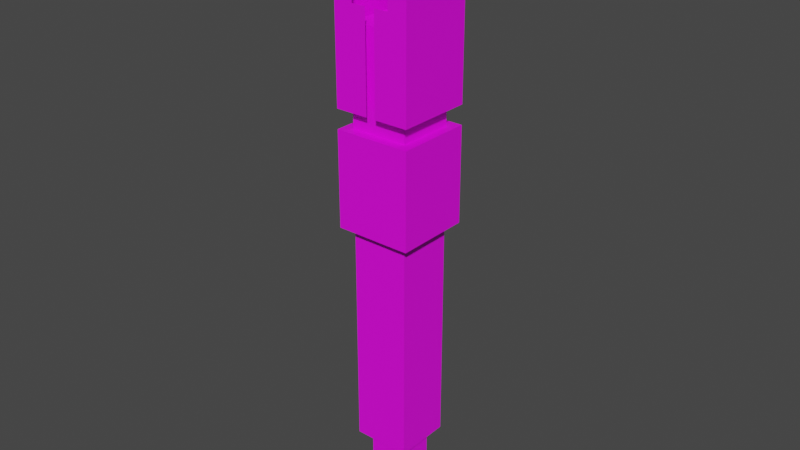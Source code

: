# Source: cal_kestis.blend  (saved by Blender 3.3.6; exported with 4.5.12 LTS)
import bpy
from mathutils import Matrix  # noqa: F401  (used for matrix-valued properties, if any)

bpy.ops.wm.read_factory_settings(use_empty=True)
scene = bpy.context.scene
scene.name = 'Scene'

# ---- collections
col_collection = bpy.data.collections.new('Collection'); scene.collection.children.link(col_collection)

# ---- images (referenced by path relative to the original .blend; pixels are not part of the script)
import os
ASSET_DIR = os.environ.get("B2B_ASSET_DIR", "")  # directory of the original .blend (textures are referenced by path, not embedded)
HERE = os.path.dirname(os.path.abspath(__file__))  # packed textures are extracted next to this script under _unpacked/

def load_image(name, relpath, width, height, colorspace="sRGB"):
    """Load a texture the original file referenced (path relative to the .blend, or extracted next to this script)."""
    p = next((c for c in (os.path.join(HERE, relpath), os.path.join(ASSET_DIR, relpath)) if relpath and os.path.exists(c)), "")
    if p:
        img = bpy.data.images.load(p, check_existing=True)
        img.name = name
    else:  # same state as the original file: an image datablock whose file is absent (Cycles renders it pink)
        img = bpy.data.images.new(name, width, height)
        img.source = "FILE"
        img.filepath = "//" + (relpath or name)
    img.colorspace_settings.name = colorspace
    return img
img_calsaberlayout_png = load_image('calSaberLayout.png', 'calSaberLayout.png', 1024, 1024, 'sRGB')

# ---- materials (node trees are filled in below, after node groups)
mat_mat_diffuse_cutout = bpy.data.materials.new('MAT_DIFFUSE_CUTOUT')
mat_mat_diffuse_cutout.use_transparent_shadow = False

# ---- material node trees
mat_mat_diffuse_cutout.use_nodes = True; mat_mat_diffuse_cutout.node_tree.nodes.clear()
_N = mat_mat_diffuse_cutout.node_tree.nodes; _L = mat_mat_diffuse_cutout.node_tree.links
n0 = _N.new('ShaderNodeBsdfPrincipled'); n0.name = 'Principled BSDF'; n0.location = (10, 300)
n0.distribution = 'GGX'
n0.subsurface_method = 'BURLEY'
n0.inputs[3].default_value = 1.45
n0.inputs[27].default_value = (0.0, 0.0, 0.0, 1.0)
n0.inputs[28].default_value = 1.0
n1 = _N.new('ShaderNodeOutputMaterial'); n1.name = 'Material Output'; n1.location = (300, 300)
n2 = _N.new('ShaderNodeTexImage'); n2.name = 'Image Texture'; n2.location = (-280, 280)
n2.image = img_calsaberlayout_png
n2.interpolation = 'Closest'
_L.new(n0.outputs[0], n1.inputs[0])
_L.new(n2.outputs[0], n0.inputs[0])
n1.is_active_output = True

# ---- world
world_world = bpy.data.worlds.new('World'); scene.world = world_world
world_world.use_nodes = True; world_world.node_tree.nodes.clear()
_N = world_world.node_tree.nodes; _L = world_world.node_tree.links
n0 = _N.new('ShaderNodeOutputWorld'); n0.name = 'World Output'; n0.location = (300, 300)
n1 = _N.new('ShaderNodeBackground'); n1.name = 'Background'; n1.location = (10, 300)
n1.inputs[0].default_value = (0.05088, 0.05088, 0.05088, 1.0)
_L.new(n1.outputs[0], n0.inputs[0])
n0.is_active_output = True
world_world.color = (0.05088, 0.05088, 0.05088)
world_world.use_sun_shadow = False
world_world.sun_shadow_jitter_overblur = 0.0

# ---- meshes
me_cube_002 = bpy.data.meshes.new('Cube.002')
me_cube_002.from_pydata([(-1.024, -1.024, -6.145), (-1.024, -1.024, 2.048), (-1.024, 1.024, -6.145), (-1.024, 1.024, 2.048), (1.024, -1.024, -6.145), (1.024, -1.024, 2.048), (1.024, 1.024, -6.145), (1.024, 1.024, 2.048)], [], [(3, 7, 6, 2), (7, 5, 4, 6), (5, 1, 0, 4), (6, 4, 0, 2), (1, 3, 2, 0)])
_uv = me_cube_002.uv_layers.new(name='UVMap')
_uv.uv.foreach_set('vector', [0.5156, 0.7188, 0.4688, 0.7188, 0.4688, 0.5312, 0.5156, 0.5312, 0.4688, 0.7188, 0.4219, 0.7188, 0.4219, 0.5312, 0.4688, 0.5312, 0.4219, 0.7188, 0.375, 0.7188, 0.375, 0.5312, 0.4219, 0.5312, 0.5156, 0.4844, 0.5625, 0.4844, 0.5625, 0.5312, 0.5156, 0.5312, 0.5625, 0.7188, 0.5156, 0.7188, 0.5156, 0.5312, 0.5625, 0.5312])
me_cube_002.materials.append(mat_mat_diffuse_cutout)
me_cube_002.use_remesh_fix_poles = True
me_cube_002.use_remesh_preserve_attributes = False
me_cube_002.use_mirror_vertex_groups = False
me_cube_002.update()
me_cube_004 = bpy.data.meshes.new('Cube.004')
me_cube_004.from_pydata([(-0.6259, -0.6259, -1.669), (-0.6259, -0.6259, 0.0), (-0.6259, 0.6259, -1.669), (-0.6259, 0.6259, 0.0), (0.6259, -0.6259, -1.669), (0.6259, -0.6259, 0.0), (0.6259, 0.6259, -1.669), (0.6259, 0.6259, 0.0), (0.8346, -0.8346, 2.504), (0.8346, -0.8346, -1.669), (0.8346, 0.8346, 2.504), (0.8346, 0.8346, -1.669), (-0.8346, -0.8346, -1.669), (-0.8346, -0.8346, 2.504), (-0.8346, 0.8346, -1.669), (-0.8346, 0.8346, 2.504), (0.4173, -0.8346, 2.504), (0.4173, -0.8346, -1.669), (0.4173, 0.8346, 2.504), (0.4173, 0.8346, -1.669), (-0.4173, -0.8346, -1.669), (-0.4173, -0.8346, 2.504), (-0.4173, 0.8346, -1.669), (-0.4173, 0.8346, 2.504), (0.4173, 0.8346, 0.4173), (0.4173, -0.8346, 0.4173), (-0.4173, 0.8346, 0.4173), (-0.4173, -0.8346, 0.4173), (-0.1043, 0.8346, 0.4173), (-0.1043, -0.8346, 0.4173), (-0.1043, 0.8346, -1.669), (-0.1043, -0.8346, -1.669), (0.1043, 0.8346, 0.4173), (0.1043, -0.8346, 0.4173), (0.1043, -0.8346, -1.669), (0.1043, 0.8346, -1.669)], [], [(3, 7, 6, 2), (7, 5, 4, 6), (5, 1, 0, 4), (3, 1, 5, 7), (9, 11, 10, 8), (12, 20, 27), (13, 15, 14, 12), (13, 12, 27, 21), (15, 23, 26), (11, 19, 24), (20, 31, 29, 27), (25, 33, 34, 17), (24, 19, 35, 32), (9, 8, 16, 25), (26, 28, 30, 22), (14, 15, 26, 22), (17, 9, 25), (10, 11, 24, 18), (1, 3, 2, 0)])
_uv = me_cube_004.uv_layers.new(name='UVMap')
_uv.uv.foreach_set('vector', [0.4844, 0.9062, 0.4375, 0.9062, 0.4375, 0.8438, 0.4844, 0.8438, 0.4375, 0.9062, 0.3906, 0.9062, 0.3906, 0.8438, 0.4375, 0.8438, 0.3906, 0.9062, 0.3438, 0.9062, 0.3438, 0.8438, 0.3906, 0.8438, 0.3438, 0.9531, 0.3438, 0.9062, 0.3906, 0.9062, 0.3906, 0.9531, 0.1875, 0.8438, 0.25, 0.8438, 0.25, 1.0, 0.1875, 1.0, 0.09375, 0.8438, 0.1094, 0.8438, 0.1094, 0.9219, 0.09375, 1.0, 0.03125, 1.0, 0.03125, 0.8438, 0.09375, 0.8438, 0.09375, 1.0, 0.09375, 0.8438, 0.1094, 0.9219, 0.1094, 1.0, 0.03125, 1.0, 0.01562, 1.0, 0.01562, 0.9219, 0.25, 0.8438, 0.2656, 0.8438, 0.2656, 0.9219, 0.1094, 0.8438, 0.125, 0.8438, 0.125, 0.9219, 0.1094, 0.9219, 0.1719, 0.9219, 0.1562, 0.9219, 0.1562, 0.8438, 0.1719, 0.8438, 0.2656, 0.9219, 0.2656, 0.8438, 0.2812, 0.8438, 0.2812, 0.9219, 0.1875, 0.8438, 0.1875, 1.0, 0.1719, 1.0, 0.1719, 0.9219, 0.01562, 0.9219, 0.0, 0.9219, 0.0, 0.8438, 0.01562, 0.8438, 0.03125, 0.8438, 0.03125, 1.0, 0.01562, 0.9219, 0.01562, 0.8438, 0.1719, 0.8438, 0.1875, 0.8438, 0.1719, 0.9219, 0.25, 1.0, 0.25, 0.8438, 0.2656, 0.9219, 0.2656, 1.0, 0.5312, 0.9062, 0.4844, 0.9062, 0.4844, 0.8438, 0.5312, 0.8438])
me_cube_004.materials.append(mat_mat_diffuse_cutout)
me_cube_004.use_remesh_fix_poles = True
me_cube_004.use_remesh_preserve_attributes = False
me_cube_004.use_mirror_vertex_groups = False
me_cube_004.update()
me_cube_003 = bpy.data.meshes.new('Cube.003')
me_cube_003.from_pydata([(-0.6643, -0.6643, -0.6643), (-0.6643, -0.6643, 1.329), (-0.6643, 0.6643, -0.6643), (-0.6643, 0.6643, 1.329), (0.6643, -0.6643, -0.6643), (0.6643, -0.6643, 1.329), (0.6643, 0.6643, -0.6643), (0.6643, 0.6643, 1.329), (-0.3321, -0.3156, -1.329), (-0.3321, -0.3156, -0.6643), (-0.3321, 0.3156, -1.329), (-0.3321, 0.3156, -0.6643), (0.3321, -0.3156, -1.329), (0.3321, -0.3156, -0.6643), (0.3321, 0.3156, -1.329), (0.3321, 0.3156, -0.6643)], [], [(3, 7, 6, 2), (7, 5, 4, 6), (5, 1, 0, 4), (6, 4, 0, 2), (9, 11, 10, 8), (15, 13, 12, 14), (13, 9, 8, 12), (14, 12, 8, 10), (10, 11, 15, 14), (1, 3, 2, 0)])
_uv = me_cube_003.uv_layers.new(name='UVMap')
_uv.uv.foreach_set('vector', [0.4688, 0.4531, 0.4375, 0.4531, 0.4375, 0.4062, 0.4688, 0.4062, 0.4375, 0.4531, 0.4062, 0.4531, 0.4062, 0.4062, 0.4375, 0.4062, 0.4062, 0.4531, 0.375, 0.4531, 0.375, 0.4062, 0.4062, 0.4062, 0.4688, 0.375, 0.5, 0.375, 0.5, 0.4062, 0.4688, 0.4062, 0.4375, 0.3438, 0.4219, 0.3438, 0.4219, 0.3281, 0.4375, 0.3281, 0.4062, 0.3438, 0.3906, 0.3438, 0.3906, 0.3281, 0.4062, 0.3281, 0.3906, 0.3438, 0.375, 0.3438, 0.375, 0.3281, 0.3906, 0.3281, 0.3906, 0.3125, 0.3906, 0.3281, 0.375, 0.3281, 0.375, 0.3125, 0.4219, 0.3281, 0.4219, 0.3438, 0.4062, 0.3438, 0.4062, 0.3281, 0.5, 0.4531, 0.4688, 0.4531, 0.4688, 0.4062, 0.5, 0.4062])
me_cube_003.materials.append(mat_mat_diffuse_cutout)
me_cube_003.use_remesh_fix_poles = True
me_cube_003.use_remesh_preserve_attributes = False
me_cube_003.use_mirror_vertex_groups = False
me_cube_003.update()
me_cube_001 = bpy.data.meshes.new('Cube.001')
me_cube_001.from_pydata([(-0.557, -0.557, -3.342), (-0.557, -0.557, -1.949), (-0.557, 0.557, -3.342), (-0.557, 0.557, -1.949), (0.557, -0.557, -3.342), (0.557, -0.557, -1.949), (0.557, 0.557, -3.342), (0.557, 0.557, -1.949), (-0.4177, -0.4177, -1.949), (-0.4177, 0.4177, -1.949), (0.4177, -0.4177, -1.949), (0.4177, 0.4177, -1.949), (-0.4177, -0.4177, -3.342), (-0.4177, 0.4177, -3.342), (0.4177, -0.4177, -3.342), (0.4177, 0.4177, -3.342), (-0.4177, -0.4177, -1.671), (-0.4177, 0.4177, -1.671), (0.4177, -0.4177, -1.671), (0.4177, 0.4177, -1.671)], [], [(3, 7, 6, 2), (7, 5, 4, 6), (4, 5, 1, 0), (10, 18, 16, 8), (2, 13, 12, 0), (1, 8, 9, 3), (9, 17, 19, 11), (5, 10, 8, 1), (6, 15, 13, 2), (4, 14, 15, 6), (3, 9, 11, 7), (0, 12, 14, 4), (11, 19, 18, 10), (8, 16, 17, 9), (7, 11, 10, 5), (1, 3, 2, 0)])
_uv = me_cube_001.uv_layers.new(name='UVMap')
_uv.uv.foreach_set('vector', [0.1875, 0.6094, 0.125, 0.6094, 0.125, 0.5312, 0.1875, 0.5312, 0.125, 0.6094, 0.0625, 0.6094, 0.0625, 0.5312, 0.125, 0.5312, 0.0625, 0.5312, 0.0625, 0.6094, 0.0, 0.6094, 0.0, 0.5312, 0.04688, 0.7031, 0.04688, 0.7188, 0.0, 0.7188, 0.0, 0.7031, 0.1875, 0.5312, 0.1953, 0.5234, 0.2422, 0.5234, 0.25, 0.5312, 0.0, 0.6094, 0.007812, 0.6172, 0.007812, 0.6641, 0.0, 0.6719, 0.1406, 0.7031, 0.1406, 0.7188, 0.09375, 0.7188, 0.09375, 0.7031, 0.0625, 0.6094, 0.05469, 0.6172, 0.007812, 0.6172, 0.0, 0.6094, 0.1875, 0.4688, 0.1953, 0.4766, 0.1953, 0.5234, 0.1875, 0.5312, 0.25, 0.4688, 0.2422, 0.4766, 0.1953, 0.4766, 0.1875, 0.4688, 0.0, 0.6719, 0.007812, 0.6641, 0.05469, 0.6641, 0.0625, 0.6719, 0.25, 0.5312, 0.2422, 0.5234, 0.2422, 0.4766, 0.25, 0.4688, 0.09375, 0.7031, 0.09375, 0.7188, 0.04688, 0.7188, 0.04688, 0.7031, 0.1875, 0.7031, 0.1875, 0.7188, 0.1406, 0.7188, 0.1406, 0.7031, 0.0625, 0.6719, 0.05469, 0.6641, 0.05469, 0.6172, 0.0625, 0.6094, 0.25, 0.6094, 0.1875, 0.6094, 0.1875, 0.5312, 0.25, 0.5312])
me_cube_001.materials.append(mat_mat_diffuse_cutout)
me_cube_001.use_remesh_fix_poles = True
me_cube_001.use_remesh_preserve_attributes = False
me_cube_001.use_mirror_vertex_groups = False
me_cube_001.update()

# ---- objects
ob_body = bpy.data.objects.new('body', me_cube_002)
ob_emitter = bpy.data.objects.new('emitter', me_cube_004)
ob_pommel = bpy.data.objects.new('pommel', me_cube_003)
ob_switch = bpy.data.objects.new('switch', me_cube_001)
ob_blade_primary = bpy.data.objects.new('blade_primary', None)
ob_main_hand = bpy.data.objects.new('main_hand', None)

# ---- transforms, parenting, visibility, modifiers, constraints
ob_body.location = (0.0, 0.0, -1.3)
ob_body.scale = (0.1465, 0.1465, 0.1465)
ob_body.lineart.crease_threshold = 0.0
ob_emitter.location = (0.0, 0.0, 0.0)
ob_emitter.scale = (0.2396, 0.2396, 0.2396)
ob_emitter.lineart.crease_threshold = 0.0
ob_pommel.location = (0.0, 0.0, -2.4)
ob_pommel.scale = (0.1505, 0.1505, 0.1505)
ob_pommel.lineart.crease_threshold = 0.0
ob_switch.location = (0.0, 0.0, 0.2)
ob_switch.scale = (0.3591, 0.3591, 0.3591)
ob_switch.lineart.crease_threshold = 0.0
ob_blade_primary.location = (-7.451e-09, 7.451e-09, 0.0)
ob_blade_primary.empty_display_type = 'ARROWS'
ob_main_hand.location = (-7.451e-09, 7.451e-09, -0.636)
ob_main_hand.empty_display_type = 'ARROWS'

# ---- collection membership
col_collection.objects.link(ob_body)
col_collection.objects.link(ob_emitter)
col_collection.objects.link(ob_pommel)
col_collection.objects.link(ob_switch)
col_collection.objects.link(ob_blade_primary)
col_collection.objects.link(ob_main_hand)

# ---- scene / render settings (as saved in the file)
scene.frame_start = 1; scene.frame_end = 250; scene.frame_set(1)
scene.render.engine = 'BLENDER_EEVEE_NEXT'
scene.cycles.use_denoising = False
scene.cycles.samples = 128
scene.cycles.sampling_pattern = 'TABULATED_SOBOL'
scene.cycles.use_adaptive_sampling = False
scene.cycles.use_light_tree = False
scene.view_settings.view_transform = 'Filmic'
bpy.context.view_layer.update()

# ---- added for rendering (the .blend has no active camera and no usable light): camera, sun
cam_auto = bpy.data.cameras.new('AutoCamera')
cam_auto.lens = 50.0
cam_auto.sensor_width = 36.0
cam_auto.clip_end = 1000.0
ob_auto_camera = bpy.data.objects.new('AutoCamera', cam_auto)
scene.collection.objects.link(ob_auto_camera)
ob_auto_camera.location = (3.00662, -3.60795, 1.4053)
ob_auto_camera.rotation_euler = (1.09748, -7.21219e-08, 0.694738)
scene.camera = ob_auto_camera
light_auto_sun = bpy.data.lights.new('AutoSun', 'SUN')
light_auto_sun.energy = 3.0
light_auto_sun.angle = 0.0523599
ob_auto_sun = bpy.data.objects.new('AutoSun', light_auto_sun)
scene.collection.objects.link(ob_auto_sun)
ob_auto_sun.rotation_euler = (0.872665, 0.174533, 0.523599)
bpy.context.view_layer.update()
